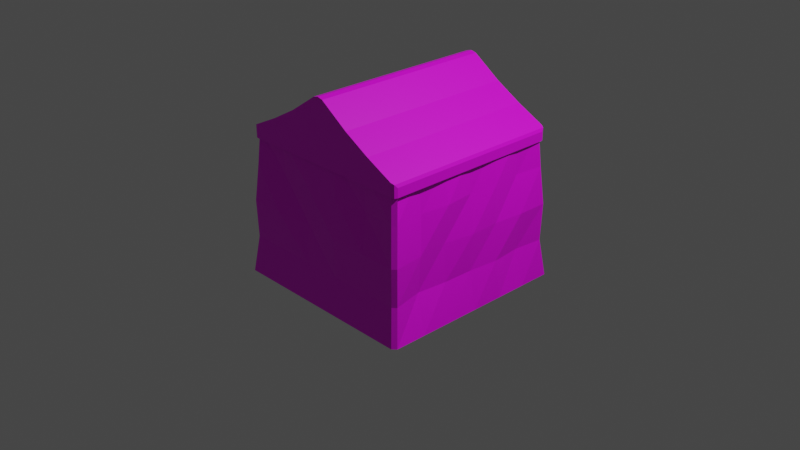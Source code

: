 # Source: rowtentclose.blend  (saved by Blender 3.4.6; exported with 4.5.12 LTS)
import bpy
from mathutils import Matrix  # noqa: F401  (used for matrix-valued properties, if any)

bpy.ops.wm.read_factory_settings(use_empty=True)
scene = bpy.context.scene
scene.name = 'Scene'

# ---- collections
col_collection = bpy.data.collections.new('Collection'); scene.collection.children.link(col_collection)

# ---- images (referenced by path relative to the original .blend; pixels are not part of the script)
import os
ASSET_DIR = os.environ.get("B2B_ASSET_DIR", "")  # directory of the original .blend (textures are referenced by path, not embedded)
HERE = os.path.dirname(os.path.abspath(__file__))  # packed textures are extracted next to this script under _unpacked/

def load_image(name, relpath, width, height, colorspace="sRGB"):
    """Load a texture the original file referenced (path relative to the .blend, or extracted next to this script)."""
    p = next((c for c in (os.path.join(HERE, relpath), os.path.join(ASSET_DIR, relpath)) if relpath and os.path.exists(c)), "")
    if p:
        img = bpy.data.images.load(p, check_existing=True)
        img.name = name
    else:  # same state as the original file: an image datablock whose file is absent (Cycles renders it pink)
        img = bpy.data.images.new(name, width, height)
        img.source = "FILE"
        img.filepath = "//" + (relpath or name)
    img.colorspace_settings.name = colorspace
    return img
img_color_palette_png = load_image('color_palette.png', 'spatial-unity-starter-template-main/Assets/Space_hari/prehub/color_palette.png', 1024, 1024, 'sRGB')

# ---- materials (node trees are filled in below, after node groups)
mat_x = bpy.data.materials.new('マテリアル')
mat_x.use_transparent_shadow = False
mat_material = bpy.data.materials.new('Material')
mat_material.alpha_threshold = 0.0
mat_material.use_transparent_shadow = False
mat_material.roughness = 0.5
mat_material.line_color = (0.0, 0.0, 0.0, 1.0)

# ---- material node trees
mat_x.use_nodes = True; mat_x.node_tree.nodes.clear()
_N = mat_x.node_tree.nodes; _L = mat_x.node_tree.links
n0 = _N.new('ShaderNodeBsdfPrincipled'); n0.name = 'プリンシプルBSDF'; n0.location = (10, 300)
n0.distribution = 'GGX'
n0.subsurface_method = 'RANDOM_WALK_SKIN'
n0.inputs[3].default_value = 1.45
n0.inputs[27].default_value = (0.0, 0.0, 0.0, 1.0)
n0.inputs[28].default_value = 1.0
n1 = _N.new('ShaderNodeOutputMaterial'); n1.name = 'マテリアル出力'; n1.location = (300, 300)
n2 = _N.new('ShaderNodeTexImage'); n2.name = '画像テクスチャ'; n2.location = (-280, 280)
n2.image = img_color_palette_png
_L.new(n0.outputs[0], n1.inputs[0])
_L.new(n2.outputs[0], n0.inputs[0])
n1.is_active_output = True
mat_material.use_nodes = True; mat_material.node_tree.nodes.clear()
_N = mat_material.node_tree.nodes; _L = mat_material.node_tree.links
n0 = _N.new('ShaderNodeOutputMaterial'); n0.name = 'Material Output'; n0.location = (300, 300)
n1 = _N.new('ShaderNodeBsdfPrincipled'); n1.name = 'Principled BSDF'; n1.location = (10, 300)
n1.distribution = 'GGX'
n1.subsurface_method = 'RANDOM_WALK_SKIN'
n1.inputs[3].default_value = 1.45
n1.inputs[27].default_value = (0.0, 0.0, 0.0, 1.0)
n1.inputs[28].default_value = 1.0
n2 = _N.new('ShaderNodeTexImage'); n2.name = '画像テクスチャ'; n2.location = (-280, 280)
n2.image = img_color_palette_png
_L.new(n1.outputs[0], n0.inputs[0])
_L.new(n2.outputs[0], n1.inputs[0])
n0.is_active_output = True

# ---- world
world_world = bpy.data.worlds.new('World'); scene.world = world_world
world_world.use_nodes = True; world_world.node_tree.nodes.clear()
_N = world_world.node_tree.nodes; _L = world_world.node_tree.links
n0 = _N.new('ShaderNodeOutputWorld'); n0.name = 'World Output'; n0.location = (300, 300)
n1 = _N.new('ShaderNodeBackground'); n1.name = 'Background'; n1.location = (10, 300)
n1.inputs[0].default_value = (0.05088, 0.05088, 0.05088, 1.0)
_L.new(n1.outputs[0], n0.inputs[0])
n0.is_active_output = True
world_world.color = (0.05088, 0.05088, 0.05088)
world_world.use_sun_shadow = False
world_world.sun_shadow_jitter_overblur = 0.0

# ---- cameras
cam_camera = bpy.data.cameras.new('Camera')
cam_camera.clip_end = 100.0
cam_camera.ortho_scale = 7.314

# ---- lights
light_light = bpy.data.lights.new('Light', 'POINT')
light_light.transmission_factor = 0.0
light_light.energy = 1000.0
light_light.shadow_soft_size = 0.1
light_light.shadow_maximum_resolution = 0.006
light_light.use_absolute_resolution = True

# ---- meshes
me_x = bpy.data.meshes.new('円柱')
me_x.from_pydata([(41.78, 47.72, -0.9174), (41.78, 47.72, 2.172), (43.11, 46.75, -0.9174), (43.11, 46.75, 2.172), (42.6, 45.18, -0.9174), (42.6, 45.18, 2.172), (40.95, 45.18, -0.9174), (40.95, 45.18, 2.172), (40.44, 46.75, -0.9174), (40.44, 46.75, 2.172)], [], [(0, 1, 3, 2), (2, 3, 5, 4), (4, 5, 7, 6), (6, 7, 9, 8), (8, 9, 1, 0), (0, 2, 4, 6, 8)])
_uv = me_x.uv_layers.new(name='UVマップ')
_uv.uv.foreach_set('vector', [0.2762, 0.3746, 0.2762, 0.3771, 0.2752, 0.3771, 0.2752, 0.3746, 0.2752, 0.3746, 0.2752, 0.3771, 0.2742, 0.3771, 0.2742, 0.3746, 0.2742, 0.3746, 0.2742, 0.3771, 0.2732, 0.3771, 0.2732, 0.3746, 0.2732, 0.3746, 0.2732, 0.3771, 0.2722, 0.3771, 0.2722, 0.3746, 0.2722, 0.3746, 0.2722, 0.3771, 0.2712, 0.3771, 0.2712, 0.3746, 0.2749, 0.3745, 0.2761, 0.3737, 0.2757, 0.3723, 0.2742, 0.3723, 0.2738, 0.3737])
me_x.materials.append(mat_x)
me_x.update()
me_002 = bpy.data.meshes.new('立方体.002')
me_002.from_pydata([(-0.05852, 1.0, 1.539), (0.05852, 1.0, 1.539), (7.451e-09, 1.0, 1.553), (0.05852, -1.0, 1.539), (-0.05852, -1.0, 1.539), (-7.451e-09, -1.0, 1.553), (0.6577, 1.0, 1.167), (0.3723, 1.0, 1.327), (0.3723, -1.0, 1.327), (0.6577, -1.0, 1.167), (-0.6577, 1.0, 1.167), (-0.3723, 1.0, 1.327), (-0.6577, -1.0, 1.167), (-0.3723, -1.0, 1.327), (-0.9564, -1.0, 0.8748), (-1.0, -0.9564, 0.8748), (-0.9872, -0.9872, 0.8748), (-0.9564, -1.0, 1.021), (-0.9872, -0.9872, 1.006), (-1.0, 0.9564, 0.8748), (-0.9564, 1.0, 0.8748), (-0.9872, 0.9872, 0.8748), (-0.9564, 1.0, 1.021), (-0.9872, 0.9872, 1.006), (1.0, -0.9564, 0.8748), (0.9564, -1.0, 0.8748), (0.9872, -0.9872, 0.8748), (0.9564, -1.0, 1.021), (0.9872, -0.9872, 1.006), (0.9564, 1.0, 0.8748), (1.0, 0.9564, 0.8748), (0.9872, 0.9872, 0.8748), (0.9564, 1.0, 1.021), (0.9872, 0.9872, 1.006), (-0.9872, -0.9872, 1.006), (-1.0, -0.9564, 0.973), (-1.0, 0.9564, 0.973), (-0.9872, 0.9872, 1.006), (1.0, -0.9564, 0.973), (0.9872, -0.9872, 1.006), (0.9872, 0.9872, 1.006), (1.0, 0.9564, 0.973)], [(17, 27), (22, 32)], [(9, 8, 3, 5, 4, 13, 12, 17, 14, 25, 27), (10, 11, 0, 2, 1, 7, 6, 32, 29, 20, 22), (40, 41, 30, 31, 33), (0, 4, 5, 2), (2, 5, 3, 1), (7, 1, 3, 8), (6, 7, 8, 9), (40, 33, 32, 6, 9, 27, 28, 39), (23, 21, 19, 36, 37), (0, 11, 13, 4), (11, 10, 12, 13), (14, 17, 18, 16), (15, 35, 36, 19), (22, 20, 21, 23), (28, 26, 24, 38, 39), (33, 31, 29, 32), (27, 25, 26, 28), (30, 41, 38, 24), (10, 22, 23, 37, 34, 18, 17, 12), (16, 18, 34, 35, 15), (39, 38, 41, 40), (37, 36, 35, 34)])
_uv = me_002.uv_layers.new(name='UVマップ')
_uv.uv.foreach_set('vector', [0.3174, 0.488, 0.3174, 0.4888, 0.3174, 0.4897, 0.3173, 0.4898, 0.3174, 0.49, 0.3174, 0.4908, 0.3174, 0.4916, 0.3174, 0.4923, 0.3121, 0.4923, 0.3121, 0.4873, 0.3174, 0.4873, 0.3174, 0.4775, 0.3174, 0.4783, 0.3174, 0.4792, 0.3173, 0.4793, 0.3174, 0.4795, 0.3174, 0.4803, 0.3174, 0.4811, 0.3174, 0.4818, 0.3121, 0.4818, 0.3121, 0.4768, 0.3174, 0.4768, 0.3174, 0.4819, 0.3162, 0.482, 0.3121, 0.482, 0.3121, 0.4819, 0.3174, 0.4819, 0.3202, 0.4819, 0.3202, 0.4872, 0.32, 0.4872, 0.32, 0.4819, 0.32, 0.4819, 0.32, 0.4872, 0.3199, 0.4872, 0.3199, 0.4819, 0.319, 0.4819, 0.3199, 0.4819, 0.3199, 0.4872, 0.319, 0.4872, 0.3182, 0.4819, 0.319, 0.4819, 0.319, 0.4872, 0.3182, 0.4872, 0.3174, 0.482, 0.3174, 0.482, 0.3175, 0.4819, 0.3182, 0.4819, 0.3182, 0.4872, 0.3175, 0.4872, 0.3174, 0.4871, 0.3174, 0.4871, 0.3174, 0.4767, 0.3121, 0.4767, 0.3121, 0.4766, 0.3162, 0.4766, 0.3174, 0.4767, 0.3202, 0.4819, 0.321, 0.4819, 0.321, 0.4872, 0.3202, 0.4872, 0.321, 0.4819, 0.3218, 0.4819, 0.3218, 0.4872, 0.321, 0.4872, 0.3121, 0.4923, 0.3174, 0.4923, 0.3174, 0.4924, 0.3121, 0.4924, 0.3121, 0.4716, 0.3162, 0.4716, 0.3162, 0.4766, 0.3121, 0.4766, 0.3174, 0.4768, 0.3121, 0.4768, 0.3121, 0.4767, 0.3174, 0.4767, 0.3174, 0.4872, 0.3121, 0.4872, 0.3121, 0.4871, 0.3162, 0.4871, 0.3174, 0.4872, 0.3174, 0.4819, 0.3121, 0.4819, 0.3121, 0.4818, 0.3174, 0.4818, 0.3174, 0.4873, 0.3121, 0.4873, 0.3121, 0.4872, 0.3174, 0.4872, 0.3121, 0.482, 0.3162, 0.482, 0.3162, 0.4871, 0.3121, 0.4871, 0.3218, 0.4819, 0.3225, 0.4819, 0.3226, 0.482, 0.3226, 0.482, 0.3226, 0.4871, 0.3226, 0.4871, 0.3225, 0.4872, 0.3218, 0.4872, 0.3121, 0.4714, 0.3174, 0.4714, 0.3174, 0.4714, 0.3162, 0.4716, 0.3121, 0.4716, 0.3174, 0.4871, 0.3162, 0.4871, 0.3162, 0.482, 0.3174, 0.482, 0.3226, 0.482, 0.3162, 0.4766, 0.3162, 0.4716, 0.3226, 0.4871])
me_002.materials.append(mat_material)
me_002.update()
me_001 = bpy.data.meshes.new('円柱.001')
me_001.from_pydata([(-22.18, 24.29, -1.216), (-22.18, 24.29, 1.216), (-21.23, 23.6, -1.216), (-21.23, 23.6, 1.216), (-21.59, 22.48, -1.216), (-21.59, 22.48, 1.216), (-22.76, 22.48, -1.216), (-22.76, 22.48, 1.216), (-23.13, 23.6, -1.216), (-23.13, 23.6, 1.216)], [], [(0, 1, 3, 2), (2, 3, 5, 4), (4, 5, 7, 6), (6, 7, 9, 8)])
_uv = me_001.uv_layers.new(name='UVマップ')
_uv.uv.foreach_set('vector', [0.2099, 0.3695, 0.2099, 0.3753, 0.2076, 0.3753, 0.2076, 0.3695, 0.2076, 0.3695, 0.2076, 0.3753, 0.2052, 0.3753, 0.2052, 0.3695, 0.2052, 0.3695, 0.2052, 0.3753, 0.2029, 0.3753, 0.2029, 0.3695, 0.2029, 0.3695, 0.2029, 0.3753, 0.2006, 0.3753, 0.2006, 0.3695])
me_001.materials.append(mat_x)
me_001.update()
me_002_1 = bpy.data.meshes.new('円柱.002')
me_002_1.from_pydata([(-21.75, 24.17, -1.216), (-21.75, 24.17, 1.216), (-21.21, 23.06, -1.216), (-21.21, 23.06, 1.216), (-22.0, 22.27, -1.216), (-22.0, 22.27, 1.216), (-23.04, 22.89, -1.216), (-23.04, 22.89, 1.216), (-22.88, 24.07, -1.216), (-22.88, 24.07, 1.216)], [], [(0, 1, 3, 2), (2, 3, 5, 4), (4, 5, 7, 6), (3, 1, 9, 7, 5), (8, 9, 1, 0), (0, 2, 4, 6, 8)])
_uv = me_002_1.uv_layers.new(name='UVマップ')
_uv.uv.foreach_set('vector', [0.2657, 0.3787, 0.2657, 0.3846, 0.2633, 0.3846, 0.2633, 0.3787, 0.2633, 0.3787, 0.2633, 0.3846, 0.261, 0.3846, 0.261, 0.3787, 0.261, 0.3787, 0.261, 0.3846, 0.2586, 0.3846, 0.2586, 0.3787, 0.2595, 0.3766, 0.2568, 0.3785, 0.2541, 0.3766, 0.2551, 0.3734, 0.2585, 0.3734, 0.2562, 0.3787, 0.2562, 0.3846, 0.2538, 0.3846, 0.2538, 0.3787, 0.2627, 0.3785, 0.2654, 0.3766, 0.2644, 0.3734, 0.2611, 0.3734, 0.26, 0.3766])
me_002_1.materials.append(mat_material)
me_002_1.update()
me_003 = bpy.data.meshes.new('円柱.003')
me_003.from_pydata([(43.48, 47.72, 1.512), (-0.6853, 47.72, 3.161), (44.03, 46.75, 1.563), (-0.1353, 46.75, 3.212), (43.82, 45.18, 1.543), (-0.3453, 45.18, 3.193), (43.14, 45.18, 1.48), (-1.025, 45.18, 3.129), (42.93, 46.75, 1.46), (-1.235, 46.75, 3.109)], [], [(0, 1, 3, 2), (2, 3, 5, 4), (4, 5, 7, 6), (6, 7, 9, 8), (8, 9, 1, 0), (0, 2, 4, 6, 8)])
_uv = me_003.uv_layers.new(name='UVマップ')
_uv.uv.foreach_set('vector', [0.2762, 0.3746, 0.2762, 0.3771, 0.2752, 0.3771, 0.2752, 0.3746, 0.2752, 0.3746, 0.2752, 0.3771, 0.2742, 0.3771, 0.2742, 0.3746, 0.22, 0.3697, 0.22, 0.3722, 0.219, 0.3722, 0.219, 0.3697, 0.2732, 0.3746, 0.2732, 0.3771, 0.2722, 0.3771, 0.2722, 0.3746, 0.2722, 0.3746, 0.2722, 0.3771, 0.2712, 0.3771, 0.2712, 0.3746, 0.2749, 0.3745, 0.2761, 0.3737, 0.2757, 0.3723, 0.2742, 0.3723, 0.2738, 0.3737])
me_003.materials.append(mat_x)
me_003.update()
me_x_1 = bpy.data.meshes.new('立方体')
me_x_1.from_pydata([(-0.9772, -0.5863, 0.9972), (-0.9772, -0.1954, 0.9972), (-0.9772, 0.1954, 0.9972), (-0.9772, 0.5863, 0.9972), (-0.5863, 0.9772, 0.9972), (-0.1954, 0.9772, 0.9972), (0.1954, 0.9772, 0.9972), (0.5863, 0.9772, 0.9972), (0.5863, -0.9772, 0.9972), (0.1954, -0.9772, 0.9972), (-0.1954, -0.9772, 0.9972), (-0.5863, -0.9772, 0.9972), (0.6471, -1.079, -0.6017), (0.2157, -1.079, -0.6017), (-0.2157, -1.079, -0.6017), (-0.6471, -1.079, -0.6017), (0.6169, -1.028, -0.2022), (0.2056, -1.028, -0.2022), (-0.2056, -1.028, -0.2022), (-0.6169, -1.028, -0.2022), (0.6229, -1.038, 0.2002), (0.2076, -1.038, 0.2002), (-0.2009, -0.9993, 0.203), (-0.6229, -1.038, 0.2002), (0.5813, -0.9663, 0.5954), (0.2008, -1.004, 0.6065), (-0.2008, -1.004, 0.6065), (-0.5821, -0.9663, 0.5954), (-0.6471, 1.079, -0.6017), (-0.2157, 1.079, -0.6017), (0.2157, 1.079, -0.6017), (0.6471, 1.079, -0.6017), (-0.5962, 0.9962, -0.1856), (-0.2056, 1.028, -0.2022), (0.1982, 0.9962, -0.1856), (0.6169, 1.028, -0.2022), (-0.6229, 1.038, 0.2002), (-0.2076, 1.038, 0.2002), (0.2076, 1.038, 0.2002), (0.6229, 1.038, 0.2002), (-0.6024, 1.004, 0.6065), (-0.1943, 0.9728, 0.5954), (0.2008, 1.004, 0.6065), (0.5813, 0.9728, 0.5954), (-1.079, -0.6471, -0.6017), (-1.079, -0.2157, -0.6017), (-1.079, 0.2157, -0.6017), (-1.079, 0.6471, -0.6017), (-0.9934, -0.5925, -0.1856), (-1.028, -0.2056, -0.2022), (-1.028, 0.2056, -0.2022), (-1.028, 0.6169, -0.2022), (-1.038, -0.6229, 0.2002), (-1.038, -0.2076, 0.2002), (-1.003, 0.2038, 0.203), (-1.038, 0.6229, 0.2002), (-1.004, -0.6024, 0.6065), (-0.9699, -0.1907, 0.5954), (-1.004, 0.2008, 0.6065), (-0.9699, 0.585, 0.5954), (-0.9772, -0.9383, 0.9972), (-0.9383, -0.9772, 0.9972), (-0.9383, 0.9772, 0.9972), (-0.9772, 0.9383, 0.9972), (0.9383, -0.9772, 0.9972), (0.9772, -0.9383, 0.9972), (0.9772, 0.9383, 0.9972), (0.9383, 0.9772, 0.9972), (-1.039, -1.079, -0.6017), (-1.079, -1.039, -0.6017), (-0.9894, -1.028, -0.2022), (-1.028, -0.9894, -0.2022), (-0.9993, -1.038, 0.2002), (-1.038, -0.9993, 0.2002), (-1.004, -0.9651, 0.6065), (-0.9651, -1.004, 0.6065), (-0.9651, 1.004, 0.6065), (-1.004, 0.9651, 0.6065), (-0.9993, 1.038, 0.2002), (-1.038, 0.9993, 0.2002), (-0.9894, 1.028, -0.2022), (-1.028, 0.9894, -0.2022), (-1.079, 1.039, -0.6017), (-1.039, 1.079, -0.6017), (1.004, 0.9651, 0.6065), (0.9651, 1.004, 0.6065), (1.038, 0.9993, 0.2002), (0.9993, 1.038, 0.2002), (1.028, 0.9894, -0.2022), (0.9894, 1.028, -0.2022), (1.039, 1.079, -0.6017), (1.079, 1.039, -0.6017), (0.9651, -1.004, 0.6065), (1.004, -0.9651, 0.6065), (0.9993, -1.038, 0.2002), (1.038, -0.9993, 0.2002), (0.9894, -1.028, -0.2022), (1.028, -0.9894, -0.2022), (1.079, -1.039, -0.6017), (1.039, -1.079, -0.6017), (0.9772, -0.3128, 0.9972), (0.9772, 0.3128, 0.9972), (0.9772, 0.563, 0.9972), (0.9772, 0.1877, 0.9972), (0.9772, -0.1877, 0.9972), (0.9772, -0.563, 0.9972), (1.079, 0.6928, -0.6017), (1.079, 0.3464, -0.6017), (1.079, 0.0, -0.6017), (1.079, -0.3464, -0.6017), (1.079, -0.6928, -0.6017), (0.9966, 0.6596, -0.2022), (1.028, 0.3298, -0.2022), (0.9966, 0.0, -0.2022), (0.9893, -0.3298, -0.2022), (0.9576, -0.6596, -0.2022), (1.038, 0.6662, 0.2002), (1.007, 0.3331, 0.2002), (1.02, 0.0, 0.2002), (0.9675, -0.3331, 0.2002), (0.9992, -0.6662, 0.2002), (0.9707, 0.6191, 0.9972), (0.9642, 0.2998, 0.9972), (0.9578, -0.01942, 0.9972), (0.9513, -0.3387, 0.9972), (0.9448, -0.6579, 0.9972), (0.9723, -0.6434, 0.6065), (1.004, -0.3217, 0.6065), (0.9723, 0.0, 0.6065), (1.004, 0.3217, 0.6065), (0.9723, 0.6434, 0.6065)], [(100, 101), (105, 65), (66, 102), (102, 103), (103, 104), (104, 105)], [(76, 62, 4, 40), (92, 64, 8, 24), (59, 3, 63, 77), (71, 73, 52, 48), (73, 74, 56, 52), (55, 59, 77, 79), (12, 16, 17, 13), (13, 17, 18, 14), (14, 18, 19, 15), (16, 20, 21, 17), (17, 21, 22, 18), (18, 22, 23, 19), (20, 24, 25, 21), (21, 25, 26, 22), (22, 26, 27, 23), (43, 7, 67, 85), (24, 8, 9, 25), (25, 9, 10, 26), (26, 10, 11, 27), (99, 96, 16, 12), (96, 94, 20, 16), (94, 92, 24, 20), (31, 35, 89, 90), (35, 39, 87, 89), (69, 71, 48, 44), (39, 43, 85, 87), (28, 32, 33, 29), (29, 33, 34, 30), (30, 34, 35, 31), (47, 51, 81, 82), (32, 36, 37, 33), (33, 37, 38, 34), (34, 38, 39, 35), (51, 55, 79, 81), (36, 40, 41, 37), (37, 41, 42, 38), (38, 42, 43, 39), (40, 4, 5, 41), (41, 5, 6, 42), (42, 6, 7, 43), (83, 80, 32, 28), (80, 78, 36, 32), (78, 76, 40, 36), (15, 19, 70, 68), (44, 48, 49, 45), (45, 49, 50, 46), (46, 50, 51, 47), (19, 23, 72, 70), (48, 52, 53, 49), (49, 53, 54, 50), (50, 54, 55, 51), (23, 27, 75, 72), (52, 56, 57, 53), (53, 57, 58, 54), (54, 58, 59, 55), (27, 11, 61, 75), (56, 0, 1, 57), (57, 1, 2, 58), (58, 2, 3, 59), (75, 61, 60, 74), (68, 70, 71, 69), (70, 72, 73, 71), (72, 75, 74, 73), (62, 76, 77, 63), (76, 78, 79, 77), (78, 80, 81, 79), (80, 83, 82, 81), (66, 84, 85, 67), (84, 86, 87, 85), (86, 88, 89, 87), (88, 91, 90, 89), (64, 92, 93, 65), (92, 94, 95, 93), (94, 96, 97, 95), (96, 99, 98, 97), (74, 60, 0, 56), (130, 84, 66, 121), (126, 93, 95, 120), (120, 95, 97, 115), (115, 97, 98, 110), (88, 111, 106, 91), (111, 112, 107, 106), (112, 113, 108, 107), (113, 114, 109, 108), (114, 115, 110, 109), (86, 116, 111, 88), (116, 117, 112, 111), (117, 118, 113, 112), (118, 119, 114, 113), (119, 120, 115, 114), (84, 130, 116, 86), (130, 129, 117, 116), (129, 128, 118, 117), (128, 127, 119, 118), (127, 126, 120, 119), (93, 126, 125, 64), (126, 127, 124, 125), (127, 128, 123, 124), (128, 129, 122, 123), (129, 130, 121, 122)])
_uv = me_x_1.uv_layers.new(name='UVマップ')
_uv.uv.foreach_set('vector', [0.0905, 0.9715, 0.0917, 0.9715, 0.0917, 0.972, 0.0905, 0.972, 0.0905, 0.9772, 0.0917, 0.9772, 0.0917, 0.9777, 0.0905, 0.9777, 0.0905, 0.9709, 0.0917, 0.9709, 0.0917, 0.9714, 0.0905, 0.9714, 0.08809, 0.9687, 0.08929, 0.9686, 0.08929, 0.9692, 0.08809, 0.9692, 0.08929, 0.9686, 0.0905, 0.9687, 0.0905, 0.9692, 0.08929, 0.9692, 0.08929, 0.9709, 0.0905, 0.9709, 0.0905, 0.9714, 0.08929, 0.9714, 0.08688, 0.9777, 0.08809, 0.9777, 0.08809, 0.9783, 0.08688, 0.9783, 0.08688, 0.9783, 0.08809, 0.9783, 0.08809, 0.9788, 0.08688, 0.9788, 0.08688, 0.9788, 0.08809, 0.9788, 0.08809, 0.9794, 0.08688, 0.9794, 0.08809, 0.9777, 0.08929, 0.9777, 0.08929, 0.9783, 0.08809, 0.9783, 0.08809, 0.9783, 0.08929, 0.9783, 0.08929, 0.9788, 0.08809, 0.9788, 0.08809, 0.9788, 0.08929, 0.9788, 0.08929, 0.9794, 0.08809, 0.9794, 0.08929, 0.9777, 0.0905, 0.9777, 0.0905, 0.9783, 0.08929, 0.9783, 0.08929, 0.9783, 0.0905, 0.9783, 0.0905, 0.9788, 0.08929, 0.9788, 0.08929, 0.9788, 0.0905, 0.9788, 0.0905, 0.9794, 0.08929, 0.9794, 0.0905, 0.9737, 0.0917, 0.9737, 0.0917, 0.9742, 0.0905, 0.9742, 0.0905, 0.9777, 0.0917, 0.9777, 0.0917, 0.9783, 0.0905, 0.9783, 0.0905, 0.9783, 0.0917, 0.9783, 0.0917, 0.9788, 0.0905, 0.9788, 0.0905, 0.9788, 0.0917, 0.9788, 0.0917, 0.9794, 0.0905, 0.9794, 0.08688, 0.9772, 0.08809, 0.9772, 0.08809, 0.9777, 0.08688, 0.9777, 0.08809, 0.9772, 0.08929, 0.9772, 0.08929, 0.9777, 0.08809, 0.9777, 0.08929, 0.9772, 0.0905, 0.9772, 0.0905, 0.9777, 0.08929, 0.9777, 0.08688, 0.9737, 0.08809, 0.9737, 0.08809, 0.9742, 0.08688, 0.9742, 0.08809, 0.9737, 0.08929, 0.9737, 0.08929, 0.9742, 0.08809, 0.9742, 0.08688, 0.9686, 0.08809, 0.9687, 0.08809, 0.9692, 0.08688, 0.9692, 0.08929, 0.9737, 0.0905, 0.9737, 0.0905, 0.9742, 0.08929, 0.9742, 0.08688, 0.972, 0.08809, 0.972, 0.08809, 0.9726, 0.08688, 0.9726, 0.08688, 0.9726, 0.08809, 0.9726, 0.08809, 0.9731, 0.08688, 0.9731, 0.08688, 0.9731, 0.08809, 0.9731, 0.08809, 0.9737, 0.08688, 0.9737, 0.08688, 0.9709, 0.08809, 0.9709, 0.08809, 0.9714, 0.08688, 0.9714, 0.08809, 0.972, 0.08929, 0.972, 0.08929, 0.9726, 0.08809, 0.9726, 0.08809, 0.9726, 0.08929, 0.9726, 0.08929, 0.9731, 0.08809, 0.9731, 0.08809, 0.9731, 0.08929, 0.9731, 0.08929, 0.9737, 0.08809, 0.9737, 0.08809, 0.9709, 0.08929, 0.9709, 0.08929, 0.9714, 0.08809, 0.9714, 0.08929, 0.972, 0.0905, 0.972, 0.0905, 0.9726, 0.08929, 0.9726, 0.08929, 0.9726, 0.0905, 0.9726, 0.0905, 0.9731, 0.08929, 0.9731, 0.08929, 0.9731, 0.0905, 0.9731, 0.0905, 0.9737, 0.08929, 0.9737, 0.0905, 0.972, 0.0917, 0.972, 0.0917, 0.9726, 0.0905, 0.9726, 0.0905, 0.9726, 0.0917, 0.9726, 0.0917, 0.9731, 0.0905, 0.9731, 0.0905, 0.9731, 0.0917, 0.9731, 0.0917, 0.9737, 0.0905, 0.9737, 0.08688, 0.9715, 0.08809, 0.9715, 0.08809, 0.972, 0.08688, 0.972, 0.08809, 0.9715, 0.08929, 0.9715, 0.08929, 0.972, 0.08809, 0.972, 0.08929, 0.9715, 0.0905, 0.9715, 0.0905, 0.972, 0.08929, 0.972, 0.08688, 0.9794, 0.08809, 0.9794, 0.08809, 0.9799, 0.08688, 0.9799, 0.08688, 0.9692, 0.08809, 0.9692, 0.08809, 0.9697, 0.08688, 0.9697, 0.08688, 0.9697, 0.08809, 0.9697, 0.08809, 0.9703, 0.08688, 0.9703, 0.08688, 0.9703, 0.08809, 0.9703, 0.08809, 0.9709, 0.08688, 0.9709, 0.08809, 0.9794, 0.08929, 0.9794, 0.08929, 0.9799, 0.08809, 0.9799, 0.08809, 0.9692, 0.08929, 0.9692, 0.08929, 0.9697, 0.08809, 0.9697, 0.08809, 0.9697, 0.08929, 0.9697, 0.08929, 0.9703, 0.08809, 0.9703, 0.08809, 0.9703, 0.08929, 0.9703, 0.08929, 0.9709, 0.08809, 0.9709, 0.08929, 0.9794, 0.0905, 0.9794, 0.0905, 0.9799, 0.08929, 0.9799, 0.08929, 0.9692, 0.0905, 0.9692, 0.0905, 0.9697, 0.08929, 0.9697, 0.08929, 0.9697, 0.0905, 0.9697, 0.0905, 0.9703, 0.08929, 0.9703, 0.08929, 0.9703, 0.0905, 0.9703, 0.0905, 0.9709, 0.08929, 0.9709, 0.0905, 0.9794, 0.0917, 0.9794, 0.0917, 0.9799, 0.0905, 0.9799, 0.0905, 0.9692, 0.0917, 0.9692, 0.0917, 0.9697, 0.0905, 0.9697, 0.0905, 0.9697, 0.0917, 0.9697, 0.0917, 0.9703, 0.0905, 0.9703, 0.0905, 0.9703, 0.0917, 0.9703, 0.0917, 0.9709, 0.0905, 0.9709, 0.09051, 0.9686, 0.0917, 0.9686, 0.0917, 0.9687, 0.0905, 0.9687, 0.08689, 0.9686, 0.08809, 0.9686, 0.08809, 0.9687, 0.08688, 0.9686, 0.08809, 0.9686, 0.08929, 0.9686, 0.08929, 0.9686, 0.08809, 0.9687, 0.0893, 0.9686, 0.0905, 0.9686, 0.0905, 0.9687, 0.08929, 0.9686, 0.0917, 0.9715, 0.0905, 0.9715, 0.0905, 0.9714, 0.0917, 0.9714, 0.0905, 0.9715, 0.08929, 0.9715, 0.08929, 0.9714, 0.0905, 0.9714, 0.08929, 0.9715, 0.08809, 0.9715, 0.08809, 0.9714, 0.08929, 0.9714, 0.08809, 0.9715, 0.08688, 0.9715, 0.08688, 0.9714, 0.08809, 0.9714, 0.0917, 0.9743, 0.0905, 0.9743, 0.0905, 0.9742, 0.0917, 0.9742, 0.0905, 0.9743, 0.08929, 0.9743, 0.08929, 0.9742, 0.0905, 0.9742, 0.08929, 0.9743, 0.08809, 0.9743, 0.08809, 0.9742, 0.08929, 0.9742, 0.08809, 0.9743, 0.08688, 0.9743, 0.08688, 0.9742, 0.08809, 0.9742, 0.0917, 0.9772, 0.0905, 0.9772, 0.0905, 0.9771, 0.0917, 0.9771, 0.0905, 0.9772, 0.08929, 0.9772, 0.08929, 0.9771, 0.0905, 0.9771, 0.08929, 0.9772, 0.08809, 0.9772, 0.08809, 0.9771, 0.08929, 0.9771, 0.08809, 0.9772, 0.08688, 0.9772, 0.08688, 0.9771, 0.08809, 0.9771, 0.0905, 0.9687, 0.0917, 0.9687, 0.0917, 0.9692, 0.0905, 0.9692, 0.1003, 0.9842, 0.1011, 0.9905, 0.1012, 0.9905, 0.1003, 0.9842, 0.09693, 0.9589, 0.09047, 0.9685, 0.101, 0.9906, 0.101, 0.9906, 0.101, 0.9906, 0.101, 0.9906, 0.101, 0.9906, 0.101, 0.9906, 0.101, 0.9906, 0.101, 0.9906, 0.1009, 0.9906, 0.1009, 0.9906, 0.101, 0.9905, 0.101, 0.9905, 0.1009, 0.9905, 0.1009, 0.9905, 0.101, 0.9905, 0.101, 0.9905, 0.1009, 0.9905, 0.1009, 0.9905, 0.101, 0.9905, 0.101, 0.9905, 0.1009, 0.9905, 0.1009, 0.9905, 0.101, 0.9905, 0.101, 0.9906, 0.1009, 0.9906, 0.1009, 0.9905, 0.101, 0.9906, 0.101, 0.9906, 0.1009, 0.9906, 0.1009, 0.9906, 0.101, 0.9905, 0.101, 0.9905, 0.101, 0.9905, 0.101, 0.9905, 0.101, 0.9905, 0.101, 0.9905, 0.101, 0.9905, 0.101, 0.9905, 0.101, 0.9905, 0.101, 0.9905, 0.101, 0.9905, 0.101, 0.9905, 0.101, 0.9905, 0.101, 0.9906, 0.101, 0.9906, 0.101, 0.9905, 0.101, 0.9906, 0.101, 0.9906, 0.101, 0.9906, 0.101, 0.9906, 0.1011, 0.9905, 0.1003, 0.9842, 0.101, 0.9905, 0.101, 0.9905, 0.1003, 0.9842, 0.09942, 0.9778, 0.101, 0.9905, 0.101, 0.9905, 0.09942, 0.9778, 0.09859, 0.9715, 0.101, 0.9905, 0.101, 0.9905, 0.09859, 0.9715, 0.09776, 0.9652, 0.101, 0.9906, 0.101, 0.9905, 0.09776, 0.9652, 0.09693, 0.9589, 0.101, 0.9906, 0.101, 0.9906, 0.09047, 0.9685, 0.09693, 0.9589, 0.09694, 0.9589, 0.08461, 0.9533, 0.09693, 0.9589, 0.09776, 0.9652, 0.09778, 0.9652, 0.09694, 0.9589, 0.09776, 0.9652, 0.09859, 0.9715, 0.09862, 0.9715, 0.09778, 0.9652, 0.09859, 0.9715, 0.09942, 0.9778, 0.09947, 0.9778, 0.09862, 0.9715, 0.09942, 0.9778, 0.1003, 0.9842, 0.1003, 0.9842, 0.09947, 0.9778])
me_x_1.materials.append(mat_x)
me_x_1.update()

# ---- objects
ob_light = bpy.data.objects.new('Light', light_light)
ob_camera = bpy.data.objects.new('Camera', cam_camera)
ob_x = bpy.data.objects.new('円柱', me_x)
ob_x_1 = bpy.data.objects.new('立方体', me_002)
ob_001 = bpy.data.objects.new('円柱.001', me_001)
ob_002 = bpy.data.objects.new('円柱.002', me_002_1)
ob_003 = bpy.data.objects.new('円柱.003', me_003)
ob_001_1 = bpy.data.objects.new('立方体.001', me_x_1)

# ---- transforms, parenting, visibility, modifiers, constraints
ob_light.location = (4.076, 1.005, 5.904)
ob_light.rotation_euler = (0.6503, 0.05522, 1.866)
ob_light.lock_rotations_4d = False
ob_light.empty_display_type = 'ARROWS'
ob_light.color = (0.0, 0.0, 0.0, 0.0)
ob_light.lineart.crease_threshold = 0.0
ob_camera.location = (7.359, -6.926, 4.958)
ob_camera.rotation_euler = (1.109, 0.0, 0.8149)
ob_camera.lock_rotations_4d = False
ob_camera.empty_display_type = 'ARROWS'
ob_camera.color = (0.0, 0.0, 0.0, 0.0)
ob_camera.display_type = 'WIRE'
ob_camera.lineart.crease_threshold = 0.0
ob_x.location = (0.0, 0.0, 0.0)
ob_x.scale = (0.02, 0.02, 0.4383)
_m = ob_x.modifiers.new('ミラー', 'MIRROR')
_m.use_axis = (True, True, False)
ob_x_1.location = (0.0, 0.0, 0.0)
ob_001.location = (0.0, 0.0, 0.0)
ob_001.rotation_euler = (-0.0, 1.571, 0.0)
ob_001.scale = (0.04, 0.04, 0.7948)
_m = ob_001.modifiers.new('ミラー', 'MIRROR')
_m.use_axis = (False, True, False)
ob_002.location = (-0.01235, 0.01596, -0.001702)
ob_002.rotation_euler = (-1.571, 1.571, 0.0)
ob_002.scale = (0.04, 0.03589, 0.7948)
_m = ob_002.modifiers.new('ミラー', 'MIRROR')
_m.use_axis = (False, True, False)
ob_003.location = (0.0, 0.0, 0.0)
ob_003.scale = (0.02, 0.02, 0.4383)
_m = ob_003.modifiers.new('ミラー', 'MIRROR')
_m.use_axis = (True, True, False)
ob_001_1.location = (0.0, 0.0, 0.0)

# ---- collection membership
col_collection.objects.link(ob_light)
col_collection.objects.link(ob_camera)
col_collection.objects.link(ob_x)
col_collection.objects.link(ob_x_1)
col_collection.objects.link(ob_001)
col_collection.objects.link(ob_002)
col_collection.objects.link(ob_003)
col_collection.objects.link(ob_001_1)

# ---- scene / render settings (as saved in the file)
scene.camera = ob_camera
scene.frame_start = 1; scene.frame_end = 250; scene.frame_set(1)
scene.render.engine = 'BLENDER_EEVEE_NEXT'
scene.cycles.sampling_pattern = 'TABULATED_SOBOL'
scene.cycles.use_light_tree = False
scene.view_settings.view_transform = 'Filmic'
bpy.context.view_layer.update()
